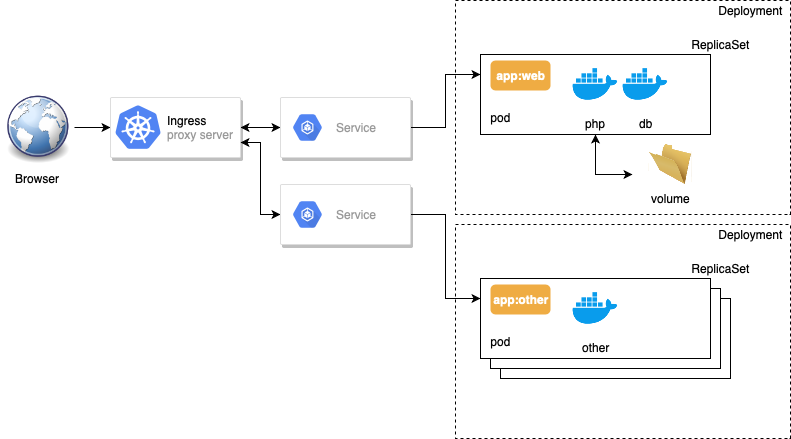

The diagram above was exported from draw.io. Its source (the exported page's mxGraphModel, read from the mxfile embedded in the PNG):
<mxGraphModel dx="772" dy="467" grid="1" gridSize="10" guides="1" tooltips="1" connect="1" arrows="1" fold="1" page="1" pageScale="1" pageWidth="827" pageHeight="1169" math="0" shadow="0">
  <root>
    <mxCell id="0" />
    <mxCell id="1" parent="0" />
    <mxCell id="eYU8DqbKbCD5_OZTLMrQ-25" value="" style="rounded=0;whiteSpace=wrap;html=1;dashed=1;" vertex="1" parent="1">
      <mxGeometry x="465" y="230" width="335" height="214" as="geometry" />
    </mxCell>
    <mxCell id="eYU8DqbKbCD5_OZTLMrQ-40" value="" style="rounded=0;whiteSpace=wrap;html=1;labelPosition=left;verticalLabelPosition=top;align=right;verticalAlign=bottom;horizontal=1;" vertex="1" parent="1">
      <mxGeometry x="510" y="304" width="230" height="80" as="geometry" />
    </mxCell>
    <mxCell id="eYU8DqbKbCD5_OZTLMrQ-39" value="" style="rounded=0;whiteSpace=wrap;html=1;labelPosition=left;verticalLabelPosition=top;align=right;verticalAlign=bottom;horizontal=1;" vertex="1" parent="1">
      <mxGeometry x="500" y="294" width="230" height="80" as="geometry" />
    </mxCell>
    <mxCell id="eYU8DqbKbCD5_OZTLMrQ-20" value="" style="rounded=0;whiteSpace=wrap;html=1;dashed=1;" vertex="1" parent="1">
      <mxGeometry x="465" y="6" width="335" height="214" as="geometry" />
    </mxCell>
    <mxCell id="eYU8DqbKbCD5_OZTLMrQ-4" style="edgeStyle=orthogonalEdgeStyle;rounded=0;orthogonalLoop=1;jettySize=auto;html=1;exitX=1;exitY=0.5;exitDx=0;exitDy=0;entryX=0;entryY=0.5;entryDx=0;entryDy=0;" edge="1" parent="1" source="eYU8DqbKbCD5_OZTLMrQ-3" target="eYU8DqbKbCD5_OZTLMrQ-7">
      <mxGeometry relative="1" as="geometry">
        <mxPoint x="200" y="160" as="targetPoint" />
      </mxGeometry>
    </mxCell>
    <mxCell id="eYU8DqbKbCD5_OZTLMrQ-3" value="Browser" style="shape=image;html=1;verticalAlign=top;verticalLabelPosition=bottom;labelBackgroundColor=#ffffff;imageAspect=0;aspect=fixed;image=https://cdn3.iconfinder.com/data/icons/tango-icon-library/48/internet-web-browser-128.png" vertex="1" parent="1">
      <mxGeometry x="10" y="96" width="74" height="74" as="geometry" />
    </mxCell>
    <mxCell id="eYU8DqbKbCD5_OZTLMrQ-11" style="edgeStyle=orthogonalEdgeStyle;rounded=0;orthogonalLoop=1;jettySize=auto;html=1;exitX=1;exitY=0.5;exitDx=0;exitDy=0;startArrow=classic;startFill=1;" edge="1" parent="1" source="eYU8DqbKbCD5_OZTLMrQ-7" target="eYU8DqbKbCD5_OZTLMrQ-9">
      <mxGeometry relative="1" as="geometry" />
    </mxCell>
    <mxCell id="eYU8DqbKbCD5_OZTLMrQ-7" value="" style="strokeColor=#dddddd;fillColor=#ffffff;shadow=1;strokeWidth=1;rounded=1;absoluteArcSize=1;arcSize=2;" vertex="1" parent="1">
      <mxGeometry x="120" y="103" width="130" height="60" as="geometry" />
    </mxCell>
    <mxCell id="eYU8DqbKbCD5_OZTLMrQ-8" value="&lt;font color=&quot;#000000&quot;&gt;Ingress&lt;/font&gt;&lt;br&gt;proxy server" style="dashed=0;connectable=0;html=1;fillColor=#5184F3;strokeColor=none;shape=mxgraph.gcp2.kubernetes_logo;part=1;labelPosition=right;verticalLabelPosition=middle;align=left;verticalAlign=middle;spacingLeft=5;fontColor=#999999;fontSize=12;" vertex="1" parent="eYU8DqbKbCD5_OZTLMrQ-7">
      <mxGeometry width="45" height="43.65" relative="1" as="geometry">
        <mxPoint x="5" y="7.675000000000001" as="offset" />
      </mxGeometry>
    </mxCell>
    <mxCell id="eYU8DqbKbCD5_OZTLMrQ-19" style="edgeStyle=orthogonalEdgeStyle;rounded=0;orthogonalLoop=1;jettySize=auto;html=1;exitX=1;exitY=0.5;exitDx=0;exitDy=0;entryX=0;entryY=0.25;entryDx=0;entryDy=0;" edge="1" parent="1" source="eYU8DqbKbCD5_OZTLMrQ-9" target="eYU8DqbKbCD5_OZTLMrQ-12">
      <mxGeometry relative="1" as="geometry" />
    </mxCell>
    <mxCell id="eYU8DqbKbCD5_OZTLMrQ-9" value="" style="strokeColor=#dddddd;fillColor=#ffffff;shadow=1;strokeWidth=1;rounded=1;absoluteArcSize=1;arcSize=2;" vertex="1" parent="1">
      <mxGeometry x="290" y="103" width="130" height="60" as="geometry" />
    </mxCell>
    <mxCell id="eYU8DqbKbCD5_OZTLMrQ-10" value="Service" style="dashed=0;connectable=0;html=1;fillColor=#5184F3;strokeColor=none;shape=mxgraph.gcp2.hexIcon;prIcon=container_engine;part=1;labelPosition=right;verticalLabelPosition=middle;align=left;verticalAlign=middle;spacingLeft=5;fontColor=#999999;fontSize=12;" vertex="1" parent="eYU8DqbKbCD5_OZTLMrQ-9">
      <mxGeometry y="0.5" width="44" height="39" relative="1" as="geometry">
        <mxPoint x="5" y="-19.5" as="offset" />
      </mxGeometry>
    </mxCell>
    <mxCell id="eYU8DqbKbCD5_OZTLMrQ-22" style="edgeStyle=orthogonalEdgeStyle;rounded=0;orthogonalLoop=1;jettySize=auto;html=1;exitX=0.5;exitY=1;exitDx=0;exitDy=0;entryX=0;entryY=0.75;entryDx=0;entryDy=0;startArrow=classic;startFill=1;" edge="1" parent="1" source="eYU8DqbKbCD5_OZTLMrQ-12" target="eYU8DqbKbCD5_OZTLMrQ-21">
      <mxGeometry relative="1" as="geometry" />
    </mxCell>
    <mxCell id="eYU8DqbKbCD5_OZTLMrQ-12" value="" style="rounded=0;whiteSpace=wrap;html=1;labelPosition=left;verticalLabelPosition=top;align=right;verticalAlign=bottom;horizontal=1;" vertex="1" parent="1">
      <mxGeometry x="490" y="60" width="230" height="80" as="geometry" />
    </mxCell>
    <mxCell id="eYU8DqbKbCD5_OZTLMrQ-13" value="php" style="shape=image;html=1;verticalAlign=top;verticalLabelPosition=bottom;labelBackgroundColor=#ffffff;imageAspect=0;aspect=fixed;image=https://cdn4.iconfinder.com/data/icons/logos-and-brands/512/97_Docker_logo_logos-128.png" vertex="1" parent="1">
      <mxGeometry x="580" y="65" width="50" height="50" as="geometry" />
    </mxCell>
    <mxCell id="eYU8DqbKbCD5_OZTLMrQ-15" value="db" style="shape=image;html=1;verticalAlign=top;verticalLabelPosition=bottom;labelBackgroundColor=#ffffff;imageAspect=0;aspect=fixed;image=https://cdn4.iconfinder.com/data/icons/logos-and-brands/512/97_Docker_logo_logos-128.png" vertex="1" parent="1">
      <mxGeometry x="630" y="65" width="50" height="50" as="geometry" />
    </mxCell>
    <mxCell id="eYU8DqbKbCD5_OZTLMrQ-16" value="pod" style="text;html=1;strokeColor=none;fillColor=none;align=center;verticalAlign=middle;whiteSpace=wrap;rounded=0;" vertex="1" parent="1">
      <mxGeometry x="490" y="113" width="40" height="20" as="geometry" />
    </mxCell>
    <mxCell id="eYU8DqbKbCD5_OZTLMrQ-18" value="app:web" style="html=1;shadow=0;dashed=0;shape=mxgraph.bootstrap.rrect;align=center;rSize=5;strokeColor=none;fillColor=#EFAC43;fontColor=#ffffff;fontStyle=1;whiteSpace=wrap;" vertex="1" parent="1">
      <mxGeometry x="500" y="66" width="60" height="30" as="geometry" />
    </mxCell>
    <mxCell id="eYU8DqbKbCD5_OZTLMrQ-21" value="volume" style="image;html=1;labelBackgroundColor=#ffffff;image=img/lib/clip_art/general/Empty_Folder_128x128.png;dashed=1;" vertex="1" parent="1">
      <mxGeometry x="641.5" y="150" width="77" height="40" as="geometry" />
    </mxCell>
    <mxCell id="eYU8DqbKbCD5_OZTLMrQ-23" value="Deployment" style="text;html=1;strokeColor=none;fillColor=none;align=center;verticalAlign=middle;whiteSpace=wrap;rounded=0;dashed=1;" vertex="1" parent="1">
      <mxGeometry x="740" y="6" width="40" height="20" as="geometry" />
    </mxCell>
    <mxCell id="eYU8DqbKbCD5_OZTLMrQ-24" value="ReplicaSet" style="text;html=1;strokeColor=none;fillColor=none;align=center;verticalAlign=middle;whiteSpace=wrap;rounded=0;dashed=1;" vertex="1" parent="1">
      <mxGeometry x="710" y="40" width="40" height="20" as="geometry" />
    </mxCell>
    <mxCell id="eYU8DqbKbCD5_OZTLMrQ-26" style="edgeStyle=orthogonalEdgeStyle;rounded=0;orthogonalLoop=1;jettySize=auto;html=1;exitX=1;exitY=0.5;exitDx=0;exitDy=0;entryX=0;entryY=0.25;entryDx=0;entryDy=0;" edge="1" parent="1" source="eYU8DqbKbCD5_OZTLMrQ-27" target="eYU8DqbKbCD5_OZTLMrQ-30">
      <mxGeometry relative="1" as="geometry" />
    </mxCell>
    <mxCell id="eYU8DqbKbCD5_OZTLMrQ-38" style="edgeStyle=orthogonalEdgeStyle;rounded=0;orthogonalLoop=1;jettySize=auto;html=1;exitX=0;exitY=0.5;exitDx=0;exitDy=0;entryX=1;entryY=0.75;entryDx=0;entryDy=0;startArrow=classic;startFill=1;" edge="1" parent="1" source="eYU8DqbKbCD5_OZTLMrQ-27" target="eYU8DqbKbCD5_OZTLMrQ-7">
      <mxGeometry relative="1" as="geometry" />
    </mxCell>
    <mxCell id="eYU8DqbKbCD5_OZTLMrQ-27" value="" style="strokeColor=#dddddd;fillColor=#ffffff;shadow=1;strokeWidth=1;rounded=1;absoluteArcSize=1;arcSize=2;" vertex="1" parent="1">
      <mxGeometry x="290" y="190" width="130" height="60" as="geometry" />
    </mxCell>
    <mxCell id="eYU8DqbKbCD5_OZTLMrQ-28" value="Service" style="dashed=0;connectable=0;html=1;fillColor=#5184F3;strokeColor=none;shape=mxgraph.gcp2.hexIcon;prIcon=container_engine;part=1;labelPosition=right;verticalLabelPosition=middle;align=left;verticalAlign=middle;spacingLeft=5;fontColor=#999999;fontSize=12;" vertex="1" parent="eYU8DqbKbCD5_OZTLMrQ-27">
      <mxGeometry y="0.5" width="44" height="39" relative="1" as="geometry">
        <mxPoint x="5" y="-19.5" as="offset" />
      </mxGeometry>
    </mxCell>
    <mxCell id="eYU8DqbKbCD5_OZTLMrQ-30" value="" style="rounded=0;whiteSpace=wrap;html=1;labelPosition=left;verticalLabelPosition=top;align=right;verticalAlign=bottom;horizontal=1;" vertex="1" parent="1">
      <mxGeometry x="490" y="284" width="230" height="80" as="geometry" />
    </mxCell>
    <mxCell id="eYU8DqbKbCD5_OZTLMrQ-31" value="other" style="shape=image;html=1;verticalAlign=top;verticalLabelPosition=bottom;labelBackgroundColor=#ffffff;imageAspect=0;aspect=fixed;image=https://cdn4.iconfinder.com/data/icons/logos-and-brands/512/97_Docker_logo_logos-128.png" vertex="1" parent="1">
      <mxGeometry x="580" y="289" width="50" height="50" as="geometry" />
    </mxCell>
    <mxCell id="eYU8DqbKbCD5_OZTLMrQ-33" value="pod" style="text;html=1;strokeColor=none;fillColor=none;align=center;verticalAlign=middle;whiteSpace=wrap;rounded=0;" vertex="1" parent="1">
      <mxGeometry x="490" y="337" width="40" height="20" as="geometry" />
    </mxCell>
    <mxCell id="eYU8DqbKbCD5_OZTLMrQ-34" value="app:other" style="html=1;shadow=0;dashed=0;shape=mxgraph.bootstrap.rrect;align=center;rSize=5;strokeColor=none;fillColor=#EFAC43;fontColor=#ffffff;fontStyle=1;whiteSpace=wrap;" vertex="1" parent="1">
      <mxGeometry x="500" y="290" width="60" height="30" as="geometry" />
    </mxCell>
    <mxCell id="eYU8DqbKbCD5_OZTLMrQ-36" value="Deployment" style="text;html=1;strokeColor=none;fillColor=none;align=center;verticalAlign=middle;whiteSpace=wrap;rounded=0;dashed=1;" vertex="1" parent="1">
      <mxGeometry x="740" y="230" width="40" height="20" as="geometry" />
    </mxCell>
    <mxCell id="eYU8DqbKbCD5_OZTLMrQ-37" value="ReplicaSet" style="text;html=1;strokeColor=none;fillColor=none;align=center;verticalAlign=middle;whiteSpace=wrap;rounded=0;dashed=1;" vertex="1" parent="1">
      <mxGeometry x="710" y="264" width="40" height="20" as="geometry" />
    </mxCell>
  </root>
</mxGraphModel>